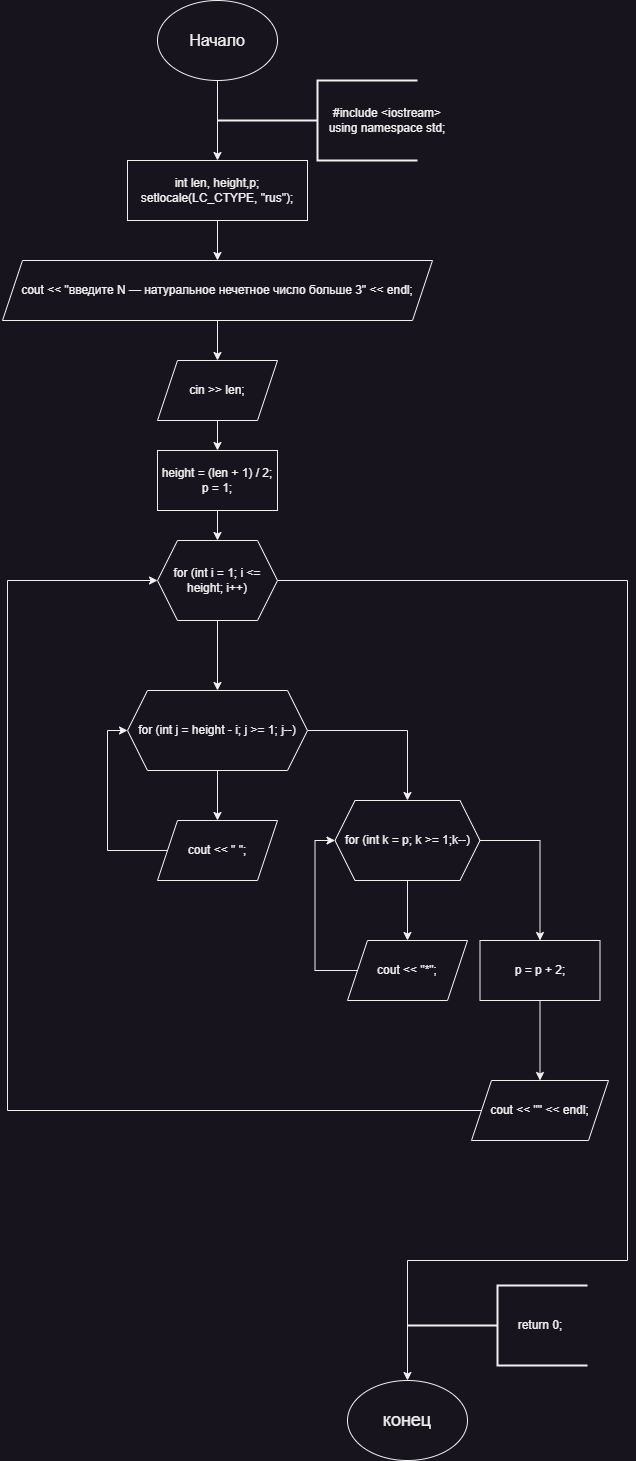

The diagram above was exported from draw.io. Its source (the exported page's mxGraphModel, read from the mxfile embedded in the PNG):
<mxGraphModel dx="1434" dy="844" grid="1" gridSize="10" guides="1" tooltips="1" connect="1" arrows="1" fold="1" page="1" pageScale="1" pageWidth="827" pageHeight="1169" math="0" shadow="0">
  <root>
    <mxCell id="0" />
    <mxCell id="1" parent="0" />
    <mxCell id="4vkfWokRIjl2LjsXepEA-5" style="edgeStyle=orthogonalEdgeStyle;rounded=0;orthogonalLoop=1;jettySize=auto;html=1;entryX=0.5;entryY=0;entryDx=0;entryDy=0;" edge="1" parent="1" source="4vkfWokRIjl2LjsXepEA-6" target="4vkfWokRIjl2LjsXepEA-9">
      <mxGeometry relative="1" as="geometry" />
    </mxCell>
    <mxCell id="4vkfWokRIjl2LjsXepEA-6" value="&lt;font style=&quot;font-size: 16px;&quot;&gt;Начало&lt;/font&gt;" style="ellipse;whiteSpace=wrap;html=1;" vertex="1" parent="1">
      <mxGeometry x="330" width="120" height="80" as="geometry" />
    </mxCell>
    <mxCell id="4vkfWokRIjl2LjsXepEA-7" value="" style="strokeWidth=2;html=1;shape=mxgraph.flowchart.annotation_2;align=left;labelPosition=right;pointerEvents=1;" vertex="1" parent="1">
      <mxGeometry x="390" y="80" width="200" height="80" as="geometry" />
    </mxCell>
    <mxCell id="4vkfWokRIjl2LjsXepEA-8" value="&lt;div&gt;#include &amp;lt;iostream&amp;gt;&lt;/div&gt;&lt;div&gt;using namespace std;&lt;/div&gt;" style="text;html=1;align=center;verticalAlign=middle;whiteSpace=wrap;rounded=0;" vertex="1" parent="1">
      <mxGeometry x="490" y="105" width="140" height="30" as="geometry" />
    </mxCell>
    <mxCell id="4vkfWokRIjl2LjsXepEA-38" style="edgeStyle=orthogonalEdgeStyle;rounded=0;orthogonalLoop=1;jettySize=auto;html=1;entryX=0.5;entryY=0;entryDx=0;entryDy=0;" edge="1" parent="1" source="4vkfWokRIjl2LjsXepEA-9" target="4vkfWokRIjl2LjsXepEA-16">
      <mxGeometry relative="1" as="geometry" />
    </mxCell>
    <mxCell id="4vkfWokRIjl2LjsXepEA-9" value="&lt;div&gt;int len, height,p;&lt;/div&gt;&lt;div&gt;setlocale(LC_CTYPE, &quot;rus&quot;);&lt;/div&gt;" style="rounded=0;whiteSpace=wrap;html=1;" vertex="1" parent="1">
      <mxGeometry x="300" y="160" width="180" height="60" as="geometry" />
    </mxCell>
    <mxCell id="4vkfWokRIjl2LjsXepEA-10" value="&lt;font style=&quot;font-size: 18px;&quot;&gt;конец&lt;/font&gt;" style="ellipse;whiteSpace=wrap;html=1;" vertex="1" parent="1">
      <mxGeometry x="520" y="1380" width="120" height="80" as="geometry" />
    </mxCell>
    <mxCell id="4vkfWokRIjl2LjsXepEA-11" value="" style="strokeWidth=2;html=1;shape=mxgraph.flowchart.annotation_2;align=left;labelPosition=right;pointerEvents=1;" vertex="1" parent="1">
      <mxGeometry x="580" y="1285" width="180" height="80" as="geometry" />
    </mxCell>
    <mxCell id="4vkfWokRIjl2LjsXepEA-12" value="return 0;" style="text;html=1;align=center;verticalAlign=middle;whiteSpace=wrap;rounded=0;" vertex="1" parent="1">
      <mxGeometry x="682.5" y="1310" width="60" height="30" as="geometry" />
    </mxCell>
    <mxCell id="4vkfWokRIjl2LjsXepEA-13" style="edgeStyle=orthogonalEdgeStyle;rounded=0;orthogonalLoop=1;jettySize=auto;html=1;exitX=0.5;exitY=1;exitDx=0;exitDy=0;" edge="1" parent="1" source="4vkfWokRIjl2LjsXepEA-12" target="4vkfWokRIjl2LjsXepEA-12">
      <mxGeometry relative="1" as="geometry" />
    </mxCell>
    <mxCell id="4vkfWokRIjl2LjsXepEA-39" style="edgeStyle=orthogonalEdgeStyle;rounded=0;orthogonalLoop=1;jettySize=auto;html=1;entryX=0.5;entryY=0;entryDx=0;entryDy=0;" edge="1" parent="1" source="4vkfWokRIjl2LjsXepEA-16" target="4vkfWokRIjl2LjsXepEA-17">
      <mxGeometry relative="1" as="geometry" />
    </mxCell>
    <mxCell id="4vkfWokRIjl2LjsXepEA-16" value="cout &amp;lt;&amp;lt; &quot;введите N — натуральное нечетное число больше 3&quot; &amp;lt;&amp;lt; endl;" style="shape=parallelogram;perimeter=parallelogramPerimeter;whiteSpace=wrap;html=1;fixedSize=1;" vertex="1" parent="1">
      <mxGeometry x="175" y="260" width="430" height="60" as="geometry" />
    </mxCell>
    <mxCell id="4vkfWokRIjl2LjsXepEA-40" style="edgeStyle=orthogonalEdgeStyle;rounded=0;orthogonalLoop=1;jettySize=auto;html=1;entryX=0.5;entryY=0;entryDx=0;entryDy=0;" edge="1" parent="1" source="4vkfWokRIjl2LjsXepEA-17" target="4vkfWokRIjl2LjsXepEA-18">
      <mxGeometry relative="1" as="geometry" />
    </mxCell>
    <mxCell id="4vkfWokRIjl2LjsXepEA-17" value="cin &amp;gt;&amp;gt; len;" style="shape=parallelogram;perimeter=parallelogramPerimeter;whiteSpace=wrap;html=1;fixedSize=1;" vertex="1" parent="1">
      <mxGeometry x="330" y="360" width="120" height="60" as="geometry" />
    </mxCell>
    <mxCell id="4vkfWokRIjl2LjsXepEA-41" style="edgeStyle=orthogonalEdgeStyle;rounded=0;orthogonalLoop=1;jettySize=auto;html=1;entryX=0.5;entryY=0;entryDx=0;entryDy=0;" edge="1" parent="1" source="4vkfWokRIjl2LjsXepEA-18" target="4vkfWokRIjl2LjsXepEA-19">
      <mxGeometry relative="1" as="geometry" />
    </mxCell>
    <mxCell id="4vkfWokRIjl2LjsXepEA-18" value="height = (len + 1) / 2;&lt;div&gt;p = 1;&lt;br&gt;&lt;/div&gt;" style="rounded=0;whiteSpace=wrap;html=1;" vertex="1" parent="1">
      <mxGeometry x="330" y="450" width="120" height="60" as="geometry" />
    </mxCell>
    <mxCell id="4vkfWokRIjl2LjsXepEA-21" style="edgeStyle=orthogonalEdgeStyle;rounded=0;orthogonalLoop=1;jettySize=auto;html=1;entryX=0.5;entryY=0;entryDx=0;entryDy=0;" edge="1" parent="1" source="4vkfWokRIjl2LjsXepEA-19" target="4vkfWokRIjl2LjsXepEA-23">
      <mxGeometry relative="1" as="geometry">
        <mxPoint x="390" y="680" as="targetPoint" />
      </mxGeometry>
    </mxCell>
    <mxCell id="4vkfWokRIjl2LjsXepEA-42" style="edgeStyle=orthogonalEdgeStyle;rounded=0;orthogonalLoop=1;jettySize=auto;html=1;entryX=0.5;entryY=0;entryDx=0;entryDy=0;" edge="1" parent="1" source="4vkfWokRIjl2LjsXepEA-19" target="4vkfWokRIjl2LjsXepEA-10">
      <mxGeometry relative="1" as="geometry">
        <mxPoint x="540" y="1390" as="targetPoint" />
        <Array as="points">
          <mxPoint x="800" y="580" />
          <mxPoint x="800" y="1260" />
          <mxPoint x="580" y="1260" />
        </Array>
      </mxGeometry>
    </mxCell>
    <mxCell id="4vkfWokRIjl2LjsXepEA-19" value="for (int i = 1; i &lt;= height; i++)" style="shape=hexagon;perimeter=hexagonPerimeter2;whiteSpace=wrap;html=1;fixedSize=1;" vertex="1" parent="1">
      <mxGeometry x="330" y="540" width="120" height="80" as="geometry" />
    </mxCell>
    <mxCell id="4vkfWokRIjl2LjsXepEA-27" style="edgeStyle=orthogonalEdgeStyle;rounded=0;orthogonalLoop=1;jettySize=auto;html=1;entryX=0.5;entryY=0;entryDx=0;entryDy=0;" edge="1" parent="1" source="4vkfWokRIjl2LjsXepEA-23" target="4vkfWokRIjl2LjsXepEA-25">
      <mxGeometry relative="1" as="geometry" />
    </mxCell>
    <mxCell id="4vkfWokRIjl2LjsXepEA-29" style="edgeStyle=orthogonalEdgeStyle;rounded=0;orthogonalLoop=1;jettySize=auto;html=1;entryX=0.5;entryY=0;entryDx=0;entryDy=0;" edge="1" parent="1" source="4vkfWokRIjl2LjsXepEA-23" target="4vkfWokRIjl2LjsXepEA-24">
      <mxGeometry relative="1" as="geometry" />
    </mxCell>
    <mxCell id="4vkfWokRIjl2LjsXepEA-23" value="for (int j = height - i; j &amp;gt;= 1; j--)" style="shape=hexagon;perimeter=hexagonPerimeter2;whiteSpace=wrap;html=1;fixedSize=1;" vertex="1" parent="1">
      <mxGeometry x="300" y="690" width="180" height="80" as="geometry" />
    </mxCell>
    <mxCell id="4vkfWokRIjl2LjsXepEA-30" style="edgeStyle=orthogonalEdgeStyle;rounded=0;orthogonalLoop=1;jettySize=auto;html=1;entryX=0.5;entryY=0;entryDx=0;entryDy=0;" edge="1" parent="1" source="4vkfWokRIjl2LjsXepEA-24" target="4vkfWokRIjl2LjsXepEA-26">
      <mxGeometry relative="1" as="geometry" />
    </mxCell>
    <mxCell id="4vkfWokRIjl2LjsXepEA-34" style="edgeStyle=orthogonalEdgeStyle;rounded=0;orthogonalLoop=1;jettySize=auto;html=1;entryX=0.5;entryY=0;entryDx=0;entryDy=0;" edge="1" parent="1" source="4vkfWokRIjl2LjsXepEA-24" target="4vkfWokRIjl2LjsXepEA-32">
      <mxGeometry relative="1" as="geometry">
        <Array as="points">
          <mxPoint x="713" y="840" />
        </Array>
      </mxGeometry>
    </mxCell>
    <mxCell id="4vkfWokRIjl2LjsXepEA-24" value="for (int k = p; k &gt;= 1;k--)" style="shape=hexagon;perimeter=hexagonPerimeter2;whiteSpace=wrap;html=1;fixedSize=1;" vertex="1" parent="1">
      <mxGeometry x="507.5" y="800" width="145" height="80" as="geometry" />
    </mxCell>
    <mxCell id="4vkfWokRIjl2LjsXepEA-28" style="edgeStyle=orthogonalEdgeStyle;rounded=0;orthogonalLoop=1;jettySize=auto;html=1;entryX=0;entryY=0.5;entryDx=0;entryDy=0;" edge="1" parent="1" source="4vkfWokRIjl2LjsXepEA-25" target="4vkfWokRIjl2LjsXepEA-23">
      <mxGeometry relative="1" as="geometry">
        <Array as="points">
          <mxPoint x="280" y="850" />
          <mxPoint x="280" y="730" />
        </Array>
      </mxGeometry>
    </mxCell>
    <mxCell id="4vkfWokRIjl2LjsXepEA-25" value="cout &lt;&lt; &quot; &quot;;" style="shape=parallelogram;perimeter=parallelogramPerimeter;whiteSpace=wrap;html=1;fixedSize=1;" vertex="1" parent="1">
      <mxGeometry x="330" y="820" width="120" height="60" as="geometry" />
    </mxCell>
    <mxCell id="4vkfWokRIjl2LjsXepEA-31" style="edgeStyle=orthogonalEdgeStyle;rounded=0;orthogonalLoop=1;jettySize=auto;html=1;entryX=0;entryY=0.5;entryDx=0;entryDy=0;" edge="1" parent="1" source="4vkfWokRIjl2LjsXepEA-26" target="4vkfWokRIjl2LjsXepEA-24">
      <mxGeometry relative="1" as="geometry">
        <Array as="points">
          <mxPoint x="487.5" y="970" />
          <mxPoint x="487.5" y="840" />
        </Array>
      </mxGeometry>
    </mxCell>
    <mxCell id="4vkfWokRIjl2LjsXepEA-26" value="cout &amp;lt;&amp;lt; &quot;*&quot;;" style="shape=parallelogram;perimeter=parallelogramPerimeter;whiteSpace=wrap;html=1;fixedSize=1;" vertex="1" parent="1">
      <mxGeometry x="520" y="940" width="120" height="60" as="geometry" />
    </mxCell>
    <mxCell id="4vkfWokRIjl2LjsXepEA-36" style="edgeStyle=orthogonalEdgeStyle;rounded=0;orthogonalLoop=1;jettySize=auto;html=1;entryX=0.5;entryY=0;entryDx=0;entryDy=0;" edge="1" parent="1" source="4vkfWokRIjl2LjsXepEA-32" target="4vkfWokRIjl2LjsXepEA-35">
      <mxGeometry relative="1" as="geometry" />
    </mxCell>
    <mxCell id="4vkfWokRIjl2LjsXepEA-32" value="p = p + 2;" style="rounded=0;whiteSpace=wrap;html=1;" vertex="1" parent="1">
      <mxGeometry x="652.5" y="940" width="120" height="60" as="geometry" />
    </mxCell>
    <mxCell id="4vkfWokRIjl2LjsXepEA-37" style="edgeStyle=orthogonalEdgeStyle;rounded=0;orthogonalLoop=1;jettySize=auto;html=1;entryX=0;entryY=0.5;entryDx=0;entryDy=0;" edge="1" parent="1" source="4vkfWokRIjl2LjsXepEA-35" target="4vkfWokRIjl2LjsXepEA-19">
      <mxGeometry relative="1" as="geometry">
        <Array as="points">
          <mxPoint x="180" y="1110" />
          <mxPoint x="180" y="580" />
        </Array>
      </mxGeometry>
    </mxCell>
    <mxCell id="4vkfWokRIjl2LjsXepEA-35" value="cout &lt;&lt; &quot;&quot; &lt;&lt; endl;" style="shape=parallelogram;perimeter=parallelogramPerimeter;whiteSpace=wrap;html=1;fixedSize=1;" vertex="1" parent="1">
      <mxGeometry x="644" y="1080" width="137" height="60" as="geometry" />
    </mxCell>
  </root>
</mxGraphModel>